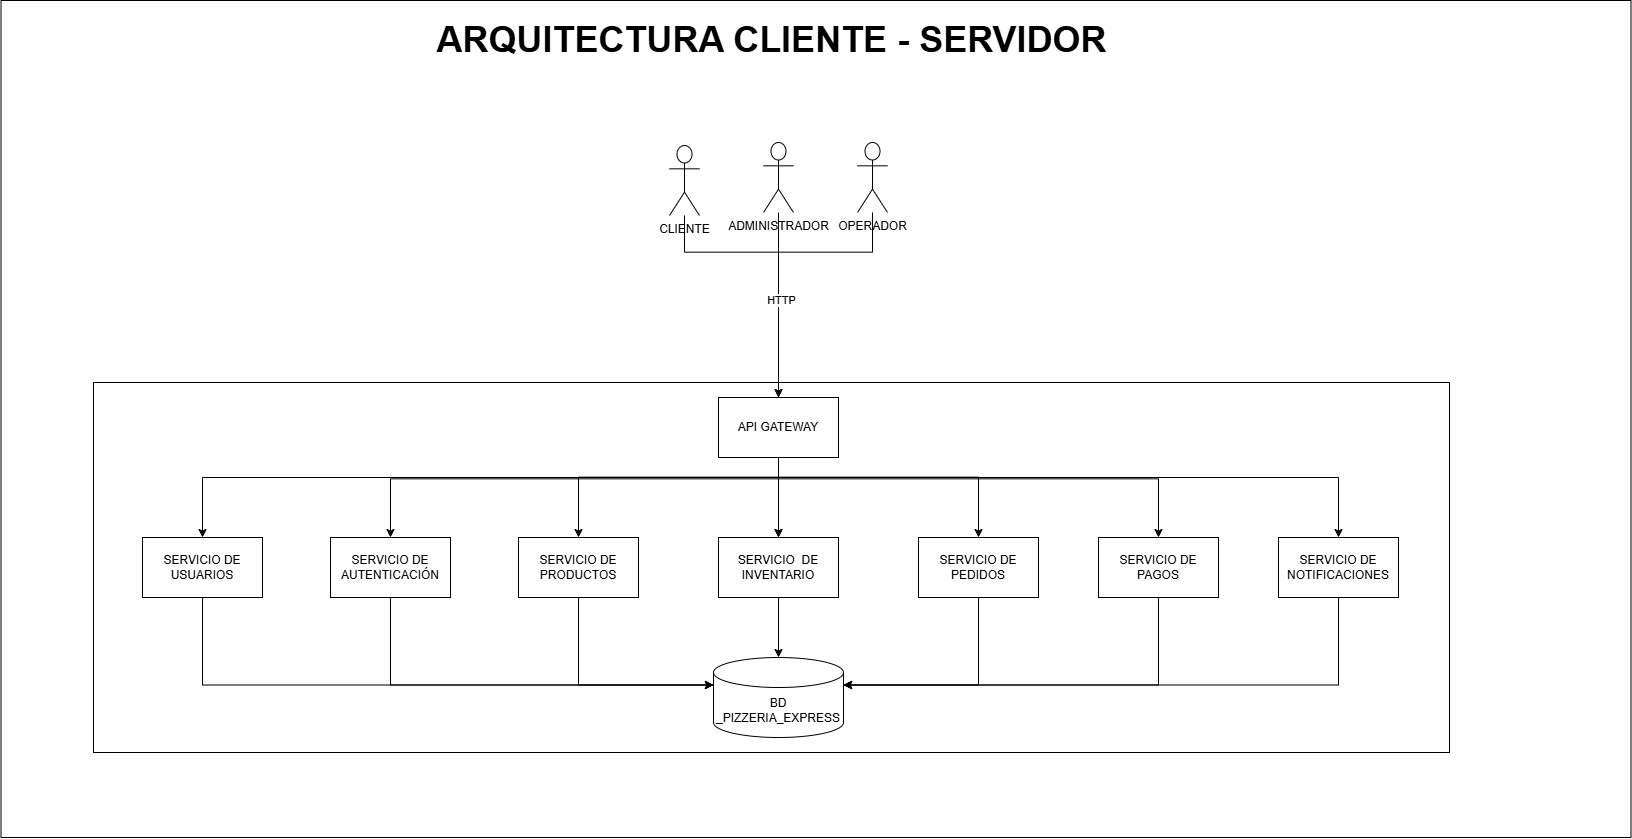

The diagram above was exported from draw.io. Its source (the exported page's mxGraphModel, read from the mxfile embedded in the PNG):
<mxGraphModel dx="1818" dy="837" grid="0" gridSize="10" guides="1" tooltips="1" connect="1" arrows="1" fold="1" page="1" pageScale="1" pageWidth="827" pageHeight="1169" math="0" shadow="0">
  <root>
    <mxCell id="0" />
    <mxCell id="1" parent="0" />
    <mxCell id="4hVSJx4yvQnSByGG0ahj-2" parent="1" style="rounded=0;whiteSpace=wrap;html=1;" value="" vertex="1">
      <mxGeometry height="837" width="1630" x="732.5" as="geometry" />
    </mxCell>
    <mxCell id="_AHz3NRutWmuLP1DZ1X8-16" parent="1" style="rounded=0;whiteSpace=wrap;html=1;" value="" vertex="1">
      <mxGeometry height="370" width="1356" x="825" y="382" as="geometry" />
    </mxCell>
    <mxCell id="_AHz3NRutWmuLP1DZ1X8-49" edge="1" parent="1" source="_AHz3NRutWmuLP1DZ1X8-1" style="edgeStyle=orthogonalEdgeStyle;rounded=0;orthogonalLoop=1;jettySize=auto;html=1;entryX=0.5;entryY=0;entryDx=0;entryDy=0;" target="_AHz3NRutWmuLP1DZ1X8-11">
      <mxGeometry relative="1" as="geometry">
        <Array as="points">
          <mxPoint x="1604" y="251.67" />
          <mxPoint x="1510" y="251.67" />
        </Array>
      </mxGeometry>
    </mxCell>
    <mxCell id="_AHz3NRutWmuLP1DZ1X8-1" parent="1" style="shape=umlActor;verticalLabelPosition=bottom;verticalAlign=top;html=1;outlineConnect=0;" value="OPERADOR" vertex="1">
      <mxGeometry height="70" width="30" x="1589" y="142" as="geometry" />
    </mxCell>
    <mxCell id="_AHz3NRutWmuLP1DZ1X8-2" edge="1" parent="1" source="_AHz3NRutWmuLP1DZ1X8-3" style="edgeStyle=orthogonalEdgeStyle;rounded=0;orthogonalLoop=1;jettySize=auto;html=1;" target="_AHz3NRutWmuLP1DZ1X8-13" value="">
      <mxGeometry relative="1" as="geometry" />
    </mxCell>
    <mxCell id="_AHz3NRutWmuLP1DZ1X8-3" parent="1" style="rounded=0;whiteSpace=wrap;html=1;" value="SERVICIO&amp;nbsp; DE INVENTARIO" vertex="1">
      <mxGeometry height="60" width="120" x="1450" y="537" as="geometry" />
    </mxCell>
    <mxCell id="_AHz3NRutWmuLP1DZ1X8-4" edge="1" parent="1" source="_AHz3NRutWmuLP1DZ1X8-5" style="edgeStyle=orthogonalEdgeStyle;rounded=0;orthogonalLoop=1;jettySize=auto;html=1;entryX=1;entryY=0;entryDx=0;entryDy=27.5;entryPerimeter=0;" target="_AHz3NRutWmuLP1DZ1X8-13" value="">
      <mxGeometry relative="1" as="geometry">
        <Array as="points">
          <mxPoint x="1710" y="684.5" />
        </Array>
        <mxPoint x="1710" y="657" as="targetPoint" />
      </mxGeometry>
    </mxCell>
    <mxCell id="_AHz3NRutWmuLP1DZ1X8-5" parent="1" style="rounded=0;whiteSpace=wrap;html=1;" value="SERVICIO DE PEDIDOS" vertex="1">
      <mxGeometry height="60" width="120" x="1650" y="537" as="geometry" />
    </mxCell>
    <mxCell id="_AHz3NRutWmuLP1DZ1X8-6" edge="1" parent="1" source="_AHz3NRutWmuLP1DZ1X8-7" style="edgeStyle=orthogonalEdgeStyle;rounded=0;orthogonalLoop=1;jettySize=auto;html=1;entryX=0;entryY=0;entryDx=0;entryDy=27.5;entryPerimeter=0;" target="_AHz3NRutWmuLP1DZ1X8-13" value="">
      <mxGeometry relative="1" as="geometry">
        <Array as="points">
          <mxPoint x="1310" y="684.5" />
        </Array>
        <mxPoint x="1310" y="657" as="targetPoint" />
      </mxGeometry>
    </mxCell>
    <mxCell id="_AHz3NRutWmuLP1DZ1X8-7" parent="1" style="rounded=0;whiteSpace=wrap;html=1;" value="SERVICIO DE PRODUCTOS" vertex="1">
      <mxGeometry height="60" width="120" x="1250" y="537" as="geometry" />
    </mxCell>
    <mxCell id="_AHz3NRutWmuLP1DZ1X8-8" edge="1" parent="1" source="_AHz3NRutWmuLP1DZ1X8-11" style="edgeStyle=orthogonalEdgeStyle;rounded=0;orthogonalLoop=1;jettySize=auto;html=1;" target="_AHz3NRutWmuLP1DZ1X8-3" value="">
      <mxGeometry relative="1" as="geometry" />
    </mxCell>
    <mxCell id="_AHz3NRutWmuLP1DZ1X8-9" edge="1" parent="1" style="edgeStyle=orthogonalEdgeStyle;rounded=0;orthogonalLoop=1;jettySize=auto;html=1;" target="_AHz3NRutWmuLP1DZ1X8-21">
      <mxGeometry relative="1" as="geometry">
        <mxPoint x="1510" y="477" as="sourcePoint" />
      </mxGeometry>
    </mxCell>
    <mxCell id="_AHz3NRutWmuLP1DZ1X8-10" edge="1" parent="1" style="edgeStyle=orthogonalEdgeStyle;rounded=0;orthogonalLoop=1;jettySize=auto;html=1;entryX=0.5;entryY=0;entryDx=0;entryDy=0;" target="_AHz3NRutWmuLP1DZ1X8-20">
      <mxGeometry relative="1" as="geometry">
        <mxPoint x="1510" y="477" as="sourcePoint" />
      </mxGeometry>
    </mxCell>
    <mxCell id="_AHz3NRutWmuLP1DZ1X8-22" edge="1" parent="1" source="_AHz3NRutWmuLP1DZ1X8-11" style="edgeStyle=orthogonalEdgeStyle;rounded=0;orthogonalLoop=1;jettySize=auto;html=1;" target="_AHz3NRutWmuLP1DZ1X8-3" value="">
      <mxGeometry relative="1" as="geometry" />
    </mxCell>
    <mxCell id="_AHz3NRutWmuLP1DZ1X8-24" edge="1" parent="1" source="_AHz3NRutWmuLP1DZ1X8-11" style="edgeStyle=orthogonalEdgeStyle;rounded=0;orthogonalLoop=1;jettySize=auto;html=1;exitX=0.5;exitY=1;exitDx=0;exitDy=0;entryX=0.5;entryY=0;entryDx=0;entryDy=0;" target="_AHz3NRutWmuLP1DZ1X8-18">
      <mxGeometry relative="1" as="geometry">
        <Array as="points">
          <mxPoint x="1510" y="478.33" />
          <mxPoint x="1122" y="478.33" />
        </Array>
      </mxGeometry>
    </mxCell>
    <mxCell id="_AHz3NRutWmuLP1DZ1X8-25" edge="1" parent="1" source="_AHz3NRutWmuLP1DZ1X8-11" style="edgeStyle=orthogonalEdgeStyle;rounded=0;orthogonalLoop=1;jettySize=auto;html=1;" target="_AHz3NRutWmuLP1DZ1X8-7">
      <mxGeometry relative="1" as="geometry">
        <Array as="points">
          <mxPoint x="1510" y="476.67" />
          <mxPoint x="1310" y="476.67" />
        </Array>
      </mxGeometry>
    </mxCell>
    <mxCell id="_AHz3NRutWmuLP1DZ1X8-26" edge="1" parent="1" source="_AHz3NRutWmuLP1DZ1X8-11" style="edgeStyle=orthogonalEdgeStyle;rounded=0;orthogonalLoop=1;jettySize=auto;html=1;" target="_AHz3NRutWmuLP1DZ1X8-19">
      <mxGeometry relative="1" as="geometry">
        <Array as="points">
          <mxPoint x="1510" y="478.33" />
          <mxPoint x="1890" y="478.33" />
        </Array>
      </mxGeometry>
    </mxCell>
    <mxCell id="_AHz3NRutWmuLP1DZ1X8-27" edge="1" parent="1" source="_AHz3NRutWmuLP1DZ1X8-11" style="edgeStyle=orthogonalEdgeStyle;rounded=0;orthogonalLoop=1;jettySize=auto;html=1;" target="_AHz3NRutWmuLP1DZ1X8-5">
      <mxGeometry relative="1" as="geometry">
        <Array as="points">
          <mxPoint x="1510" y="476.67" />
          <mxPoint x="1710" y="476.67" />
        </Array>
      </mxGeometry>
    </mxCell>
    <mxCell id="_AHz3NRutWmuLP1DZ1X8-11" parent="1" style="rounded=0;whiteSpace=wrap;html=1;" value="API GATEWAY" vertex="1">
      <mxGeometry height="60" width="120" x="1450" y="397" as="geometry" />
    </mxCell>
    <mxCell id="_AHz3NRutWmuLP1DZ1X8-13" parent="1" style="shape=cylinder3;whiteSpace=wrap;html=1;boundedLbl=1;backgroundOutline=1;size=15;" value="BD _PIZZERIA_EXPRESS" vertex="1">
      <mxGeometry height="80" width="130" x="1445" y="657" as="geometry" />
    </mxCell>
    <mxCell id="_AHz3NRutWmuLP1DZ1X8-15" edge="1" parent="1" source="_AHz3NRutWmuLP1DZ1X8-11" style="endArrow=none;html=1;rounded=0;" target="_AHz3NRutWmuLP1DZ1X8-39" value="">
      <mxGeometry height="50" relative="1" width="50" as="geometry">
        <mxPoint x="1480" y="507" as="sourcePoint" />
        <mxPoint x="1530" y="457" as="targetPoint" />
      </mxGeometry>
    </mxCell>
    <mxCell id="_AHz3NRutWmuLP1DZ1X8-18" parent="1" style="rounded=0;whiteSpace=wrap;html=1;" value="SERVICIO DE AUTENTICACIÓN" vertex="1">
      <mxGeometry height="60" width="120" x="1062" y="537" as="geometry" />
    </mxCell>
    <mxCell id="_AHz3NRutWmuLP1DZ1X8-19" parent="1" style="rounded=0;whiteSpace=wrap;html=1;" value="SERVICIO DE PAGOS" vertex="1">
      <mxGeometry height="60" width="120" x="1830" y="537" as="geometry" />
    </mxCell>
    <mxCell id="_AHz3NRutWmuLP1DZ1X8-20" parent="1" style="rounded=0;whiteSpace=wrap;html=1;" value="SERVICIO DE NOTIFICACIONES" vertex="1">
      <mxGeometry height="60" width="120" x="2010" y="537" as="geometry" />
    </mxCell>
    <mxCell id="_AHz3NRutWmuLP1DZ1X8-21" parent="1" style="rounded=0;whiteSpace=wrap;html=1;" value="SERVICIO DE USUARIOS" vertex="1">
      <mxGeometry height="60" width="120" x="874" y="537" as="geometry" />
    </mxCell>
    <mxCell id="_AHz3NRutWmuLP1DZ1X8-32" edge="1" parent="1" source="_AHz3NRutWmuLP1DZ1X8-19" style="edgeStyle=orthogonalEdgeStyle;rounded=0;orthogonalLoop=1;jettySize=auto;html=1;entryX=1;entryY=0;entryDx=0;entryDy=27.5;entryPerimeter=0;" target="_AHz3NRutWmuLP1DZ1X8-13">
      <mxGeometry relative="1" as="geometry">
        <Array as="points">
          <mxPoint x="1890" y="684.5" />
        </Array>
      </mxGeometry>
    </mxCell>
    <mxCell id="_AHz3NRutWmuLP1DZ1X8-33" edge="1" parent="1" source="_AHz3NRutWmuLP1DZ1X8-20" style="edgeStyle=orthogonalEdgeStyle;rounded=0;orthogonalLoop=1;jettySize=auto;html=1;entryX=1;entryY=0;entryDx=0;entryDy=27.5;entryPerimeter=0;" target="_AHz3NRutWmuLP1DZ1X8-13">
      <mxGeometry relative="1" as="geometry">
        <Array as="points">
          <mxPoint x="2070" y="684.5" />
        </Array>
      </mxGeometry>
    </mxCell>
    <mxCell id="_AHz3NRutWmuLP1DZ1X8-36" edge="1" parent="1" source="_AHz3NRutWmuLP1DZ1X8-18" style="edgeStyle=orthogonalEdgeStyle;rounded=0;orthogonalLoop=1;jettySize=auto;html=1;entryX=0;entryY=0;entryDx=0;entryDy=27.5;entryPerimeter=0;" target="_AHz3NRutWmuLP1DZ1X8-13">
      <mxGeometry relative="1" as="geometry">
        <Array as="points">
          <mxPoint x="1122" y="684.5" />
        </Array>
      </mxGeometry>
    </mxCell>
    <mxCell id="_AHz3NRutWmuLP1DZ1X8-37" edge="1" parent="1" source="_AHz3NRutWmuLP1DZ1X8-21" style="edgeStyle=orthogonalEdgeStyle;rounded=0;orthogonalLoop=1;jettySize=auto;html=1;entryX=0;entryY=0;entryDx=0;entryDy=27.5;entryPerimeter=0;" target="_AHz3NRutWmuLP1DZ1X8-13">
      <mxGeometry relative="1" as="geometry">
        <Array as="points">
          <mxPoint x="934" y="684.5" />
        </Array>
      </mxGeometry>
    </mxCell>
    <mxCell id="_AHz3NRutWmuLP1DZ1X8-50" edge="1" parent="1" source="_AHz3NRutWmuLP1DZ1X8-38" style="edgeStyle=orthogonalEdgeStyle;rounded=0;orthogonalLoop=1;jettySize=auto;html=1;entryX=0.5;entryY=0;entryDx=0;entryDy=0;" target="_AHz3NRutWmuLP1DZ1X8-11">
      <mxGeometry relative="1" as="geometry">
        <Array as="points">
          <mxPoint x="1416" y="251.67" />
          <mxPoint x="1510" y="251.67" />
        </Array>
      </mxGeometry>
    </mxCell>
    <mxCell id="_AHz3NRutWmuLP1DZ1X8-51" connectable="0" parent="_AHz3NRutWmuLP1DZ1X8-50" style="edgeLabel;html=1;align=center;verticalAlign=middle;resizable=0;points=[];" value="HTTP" vertex="1">
      <mxGeometry relative="1" x="0.2911" y="2" as="geometry">
        <mxPoint as="offset" />
      </mxGeometry>
    </mxCell>
    <mxCell id="_AHz3NRutWmuLP1DZ1X8-38" parent="1" style="shape=umlActor;verticalLabelPosition=bottom;verticalAlign=top;html=1;outlineConnect=0;" value="CLIENTE" vertex="1">
      <mxGeometry height="70" width="30" x="1401" y="145" as="geometry" />
    </mxCell>
    <mxCell id="_AHz3NRutWmuLP1DZ1X8-39" parent="1" style="shape=umlActor;verticalLabelPosition=bottom;verticalAlign=top;html=1;outlineConnect=0;" value="ADMINISTRADOR" vertex="1">
      <mxGeometry height="70" width="30" x="1495" y="142" as="geometry" />
    </mxCell>
    <mxCell id="4hVSJx4yvQnSByGG0ahj-3" parent="1" style="text;html=1;whiteSpace=wrap;strokeColor=none;fillColor=none;align=center;verticalAlign=middle;rounded=0;" value="&lt;font style=&quot;font-size: 36px;&quot;&gt;&lt;b style=&quot;&quot;&gt;ARQUITECTURA CLIENTE - SERVIDOR&lt;/b&gt;&lt;/font&gt;" vertex="1">
      <mxGeometry height="30" width="728.5" x="1138.75" y="24" as="geometry" />
    </mxCell>
  </root>
</mxGraphModel>